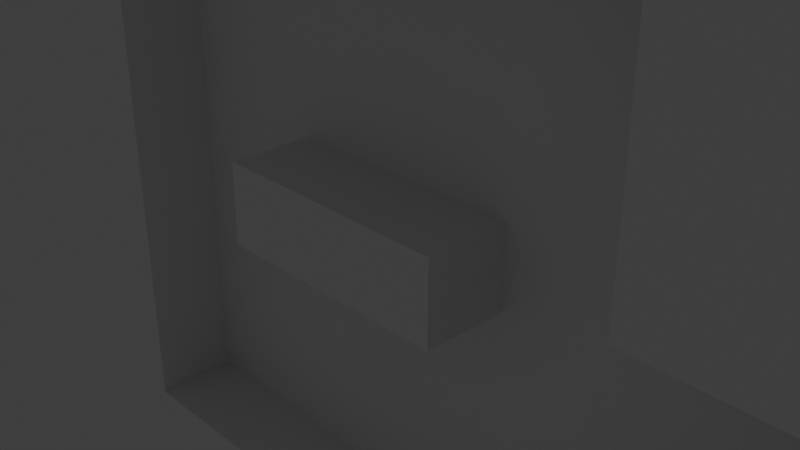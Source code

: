 # Source: emptymap.blend  (saved by Blender 3.2.14; exported with 4.5.12 LTS)
import bpy
from mathutils import Matrix  # noqa: F401  (used for matrix-valued properties, if any)

bpy.ops.wm.read_factory_settings(use_empty=True)
scene = bpy.context.scene
scene.name = 'Scene'

# ---- collections
col_collection = bpy.data.collections.new('Collection'); scene.collection.children.link(col_collection)

# ---- materials (node trees are filled in below, after node groups)
mat_material = bpy.data.materials.new('Material')
mat_material.alpha_threshold = 0.0
mat_material.use_transparent_shadow = False
mat_material.line_color = (0.0, 0.0, 0.0, 1.0)

# ---- material node trees
mat_material.use_nodes = True; mat_material.node_tree.nodes.clear()
_N = mat_material.node_tree.nodes; _L = mat_material.node_tree.links
n0 = _N.new('ShaderNodeOutputMaterial'); n0.name = 'Material Output'; n0.location = (300, 300)
n1 = _N.new('ShaderNodeBsdfPrincipled'); n1.name = 'Principled BSDF'; n1.location = (10, 300)
n1.distribution = 'GGX'
n1.subsurface_method = 'RANDOM_WALK_SKIN'
n1.inputs[2].default_value = 0.4
n1.inputs[3].default_value = 1.45
n1.inputs[27].default_value = (0.0, 0.0, 0.0, 1.0)
n1.inputs[28].default_value = 1.0
_L.new(n1.outputs[0], n0.inputs[0])
n0.is_active_output = True

# ---- world
world_world = bpy.data.worlds.new('World'); scene.world = world_world
world_world.use_nodes = True; world_world.node_tree.nodes.clear()
_N = world_world.node_tree.nodes; _L = world_world.node_tree.links
n0 = _N.new('ShaderNodeOutputWorld'); n0.name = 'World Output'; n0.location = (300, 300)
n1 = _N.new('ShaderNodeBackground'); n1.name = 'Background'; n1.location = (10, 300)
n1.inputs[0].default_value = (0.05088, 0.05088, 0.05088, 1.0)
_L.new(n1.outputs[0], n0.inputs[0])
n0.is_active_output = True
world_world.color = (0.05088, 0.05088, 0.05088)
world_world.use_sun_shadow = False
world_world.sun_shadow_jitter_overblur = 0.0

# ---- cameras
cam_camera = bpy.data.cameras.new('Camera')
cam_camera.clip_end = 100.0
cam_camera.ortho_scale = 7.314

# ---- lights
light_light = bpy.data.lights.new('Light', 'POINT')
light_light.transmission_factor = 0.0
light_light.energy = 1000.0
light_light.shadow_soft_size = 0.1
light_light.shadow_maximum_resolution = 0.006
light_light.use_absolute_resolution = True

# ---- meshes
me_cube = bpy.data.meshes.new('Cube')
me_cube.from_pydata([(1.0, 1.0, 1.0), (1.0, 1.0, -1.0), (1.0, -1.0, 1.0), (1.0, -1.0, -1.0), (-1.0, 1.0, 1.0), (-1.0, 1.0, -1.0), (-1.0, -1.0, 1.0), (-1.0, -1.0, -1.0), (-1.0, -1.0, -0.9048), (-1.0, -1.0, -0.8095), (-1.0, -1.0, -0.7143), (-1.0, -1.0, -0.619), (-1.0, -1.0, -0.5238), (-1.0, -1.0, -0.4286), (-1.0, -1.0, -0.3333), (-1.0, -1.0, -0.2381), (-1.0, -1.0, -0.1429), (-1.0, -1.0, -0.04762), (-1.0, -1.0, 0.04762), (-1.0, -1.0, 0.1429), (-1.0, -1.0, 0.2381), (-1.0, -1.0, 0.3333), (-1.0, -1.0, 0.4286), (-1.0, -1.0, 0.5238), (-1.0, -1.0, 0.619), (-1.0, -1.0, 0.7143), (-1.0, -1.0, 0.8095), (-1.0, -1.0, 0.9048), (1.0, -1.0, 0.9048), (1.0, -1.0, 0.8095), (1.0, -1.0, 0.7143), (1.0, -1.0, 0.619), (1.0, -1.0, 0.5238), (1.0, -1.0, 0.4286), (1.0, -1.0, 0.3333), (1.0, -1.0, 0.2381), (1.0, -1.0, 0.1429), (1.0, -1.0, 0.04762), (1.0, -1.0, -0.04762), (1.0, -1.0, -0.1429), (1.0, -1.0, -0.2381), (1.0, -1.0, -0.3333), (1.0, -1.0, -0.4286), (1.0, -1.0, -0.5238), (1.0, -1.0, -0.619), (1.0, -1.0, -0.7143), (1.0, -1.0, -0.8095), (1.0, -1.0, -0.9048), (0.9048, -1.0, 1.0), (0.8095, -1.0, 1.0), (0.7143, -1.0, 1.0), (0.619, -1.0, 1.0), (0.5238, -1.0, 1.0), (0.4286, -1.0, 1.0), (0.3333, -1.0, 1.0), (0.2381, -1.0, 1.0), (0.1429, -1.0, 1.0), (0.04762, -1.0, 1.0), (-0.04762, -1.0, 1.0), (-0.1429, -1.0, 1.0), (-0.2381, -1.0, 1.0), (-0.3333, -1.0, 1.0), (-0.4286, -1.0, 1.0), (-0.5238, -1.0, 1.0), (-0.619, -1.0, 1.0), (-0.7143, -1.0, 1.0), (-0.8095, -1.0, 1.0), (-0.9048, -1.0, 1.0), (-0.9048, -1.0, -1.0), (-0.8095, -1.0, -1.0), (-0.7143, -1.0, -1.0), (-0.619, -1.0, -1.0), (-0.5238, -1.0, -1.0), (-0.4286, -1.0, -1.0), (-0.3333, -1.0, -1.0), (-0.2381, -1.0, -1.0), (-0.1429, -1.0, -1.0), (-0.04762, -1.0, -1.0), (0.04762, -1.0, -1.0), (0.1429, -1.0, -1.0), (0.2381, -1.0, -1.0), (0.3333, -1.0, -1.0), (0.4286, -1.0, -1.0), (0.5238, -1.0, -1.0), (0.619, -1.0, -1.0), (0.7143, -1.0, -1.0), (0.8095, -1.0, -1.0), (0.9048, -1.0, -1.0), (0.9048, -1.0, -0.9048), (0.8095, -1.0, -0.9048), (0.7143, -1.0, -0.9048), (0.619, -1.0, -0.9048), (0.5238, -1.0, -0.9048), (0.4286, -1.0, -0.9048), (0.3333, -1.0, -0.9048), (0.2381, -1.0, -0.9048), (0.1429, -1.0, -0.9048), (0.04762, -1.0, -0.9048), (-0.04762, -1.0, -0.9048), (-0.1429, -1.0, -0.9048), (-0.2381, -1.0, -0.9048), (-0.3333, -1.0, -0.9048), (-0.4286, -1.0, -0.9048), (-0.5238, -1.0, -0.9048), (-0.619, -1.0, -0.9048), (-0.7143, -1.0, -0.9048), (-0.8095, -1.0, -0.9048), (-0.9048, -1.0, -0.9048), (0.9048, -1.0, -0.8095), (0.8095, -1.0, -0.8095), (0.7143, -1.0, -0.8095), (0.619, -1.0, -0.8095), (0.5238, -1.0, -0.8095), (0.4286, -1.0, -0.8095), (0.3333, -1.0, -0.8095), (0.2381, -1.0, -0.8095), (0.1429, -1.0, -0.8095), (0.04762, -1.0, -0.8095), (-0.04762, -1.0, -0.8095), (-0.1429, -1.0, -0.8095), (-0.2381, -1.0, -0.8095), (-0.3333, -1.0, -0.8095), (-0.4286, -1.0, -0.8095), (-0.5238, -1.0, -0.8095), (-0.619, -1.0, -0.8095), (-0.7143, -1.0, -0.8095), (-0.8095, -1.0, -0.8095), (-0.9048, -1.0, -0.8095), (0.9048, -1.0, -0.7143), (0.8095, -1.0, -0.7143), (0.7143, -1.0, -0.7143), (0.619, -1.0, -0.7143), (0.5238, -1.0, -0.7143), (0.4286, -1.0, -0.7143), (0.3333, -1.0, -0.7143), (0.2381, -1.0, -0.7143), (0.1429, -1.0, -0.7143), (0.04762, -1.0, -0.7143), (-0.04762, -1.0, -0.7143), (-0.1429, -1.0, -0.7143), (-0.2381, -1.0, -0.7143), (-0.3333, -1.0, -0.7143), (-0.4286, -1.0, -0.7143), (-0.5238, -1.0, -0.7143), (-0.619, -1.0, -0.7143), (-0.7143, -1.0, -0.7143), (-0.8095, -1.0, -0.7143), (-0.9048, -1.0, -0.7143), (0.9048, -1.0, -0.619), (0.8095, -1.0, -0.619), (0.7143, -1.0, -0.619), (0.619, -1.0, -0.619), (0.5238, -1.0, -0.619), (0.4286, -1.0, -0.619), (0.3333, -1.0, -0.619), (0.2381, -1.0, -0.619), (0.1429, -1.0, -0.619), (0.04762, -1.0, -0.619), (-0.04762, -1.0, -0.619), (-0.1429, -1.0, -0.619), (-0.2381, -1.0, -0.619), (-0.3333, -1.0, -0.619), (-0.4286, -1.0, -0.619), (-0.5238, -1.0, -0.619), (-0.619, -1.0, -0.619), (-0.7143, -1.0, -0.619), (-0.8095, -1.0, -0.619), (-0.9048, -1.0, -0.619), (0.9048, -1.0, -0.5238), (0.8095, -1.0, -0.5238), (0.7143, -1.0, -0.5238), (0.619, -1.0, -0.5238), (0.5238, -1.0, -0.5238), (0.4286, -1.0, -0.5238), (0.3333, -1.0, -0.5238), (0.2381, -1.0, -0.5238), (0.1429, -1.0, -0.5238), (0.04762, -1.0, -0.5238), (-0.04762, -1.0, -0.5238), (-0.1429, -1.0, -0.5238), (-0.2381, -1.0, -0.5238), (-0.3333, -1.0, -0.5238), (-0.4286, -1.0, -0.5238), (-0.5238, -1.0, -0.5238), (-0.619, -1.0, -0.5238), (-0.7143, -1.0, -0.5238), (-0.8095, -1.0, -0.5238), (-0.9048, -1.0, -0.5238), (0.9048, -1.0, -0.4286), (0.8095, -1.0, -0.4286), (0.7143, -1.0, -0.4286), (0.619, -1.0, -0.4286), (0.5238, -1.0, -0.4286), (0.4286, -1.0, -0.4286), (0.3333, -1.0, -0.4286), (0.2381, -1.0, -0.4286), (0.1429, -1.0, -0.4286), (0.04762, -1.0, -0.4286), (-0.04762, -1.0, -0.4286), (-0.1429, -1.0, -0.4286), (-0.2381, -1.0, -0.4286), (-0.3333, -1.0, -0.4286), (-0.4286, -1.0, -0.4286), (-0.5238, -1.0, -0.4286), (-0.619, -1.0, -0.4286), (-0.7143, -1.0, -0.4286), (-0.8095, -1.0, -0.4286), (-0.9048, -1.0, -0.4286), (0.9048, -1.0, -0.3333), (0.8095, -1.0, -0.3333), (0.7143, -1.0, -0.3333), (0.619, -1.0, -0.3333), (0.5238, -1.0, -0.3333), (0.4286, -1.0, -0.3333), (0.3333, -1.0, -0.3333), (0.2381, -1.0, -0.3333), (0.1429, -1.0, -0.3333), (0.04762, -1.0, -0.3333), (-0.04762, -1.0, -0.3333), (-0.1429, -1.0, -0.3333), (-0.2381, -1.0, -0.3333), (-0.3333, -1.0, -0.3333), (-0.4286, -1.0, -0.3333), (-0.5238, -1.0, -0.3333), (-0.619, -1.0, -0.3333), (-0.7143, -1.0, -0.3333), (-0.8095, -1.0, -0.3333), (-0.9048, -1.0, -0.3333), (0.9048, -1.0, -0.2381), (0.8095, -1.0, -0.2381), (0.7143, -1.0, -0.2381), (0.619, -1.0, -0.2381), (0.5238, -1.0, -0.2381), (0.4286, -1.0, -0.2381), (0.3333, -1.0, -0.2381), (-0.3333, -1.0, -0.2381), (-0.4286, -1.0, -0.2381), (-0.5238, -1.0, -0.2381), (-0.619, -1.0, -0.2381), (-0.7143, -1.0, -0.2381), (-0.8095, -1.0, -0.2381), (-0.9048, -1.0, -0.2381), (0.9048, -1.0, -0.1429), (0.8095, -1.0, -0.1429), (0.7143, -1.0, -0.1429), (0.619, -1.0, -0.1429), (0.5238, -1.0, -0.1429), (0.4286, -1.0, -0.1429), (0.3333, -1.0, -0.1429), (-0.3333, -1.0, -0.1429), (-0.4286, -1.0, -0.1429), (-0.5238, -1.0, -0.1429), (-0.619, -1.0, -0.1429), (-0.7143, -1.0, -0.1429), (-0.8095, -1.0, -0.1429), (-0.9048, -1.0, -0.1429), (0.9048, -1.0, -0.04762), (0.8095, -1.0, -0.04762), (0.7143, -1.0, -0.04762), (0.619, -1.0, -0.04762), (0.5238, -1.0, -0.04762), (0.1429, -1.0, -0.04762), (0.04762, -1.0, -0.04762), (-0.04762, -1.0, -0.04762), (-0.1429, -1.0, -0.04762), (-0.3333, -1.0, -0.04762), (-0.4286, -1.0, -0.04762), (-0.5238, -1.0, -0.04762), (-0.619, -1.0, -0.04762), (-0.7143, -1.0, -0.04762), (-0.8095, -1.0, -0.04762), (-0.9048, -1.0, -0.04762), (0.9048, -1.0, 0.04762), (0.8095, -1.0, 0.04762), (0.7143, -1.0, 0.04762), (0.619, -1.0, 0.04762), (0.5238, -1.0, 0.04762), (0.4286, -1.0, 0.04762), (0.3333, -1.0, 0.04762), (0.1429, -1.0, 0.04762), (0.04762, -1.0, 0.04762), (-0.04762, -1.0, 0.04762), (-0.1429, -1.0, 0.04762), (-0.3333, -1.0, 0.04762), (-0.4286, -1.0, 0.04762), (-0.5238, -1.0, 0.04762), (-0.619, -1.0, 0.04762), (-0.7143, -1.0, 0.04762), (-0.8095, -1.0, 0.04762), (-0.9048, -1.0, 0.04762), (0.9048, -1.0, 0.1429), (0.8095, -1.0, 0.1429), (0.7143, -1.0, 0.1429), (0.619, -1.0, 0.1429), (0.5238, -1.0, 0.1429), (0.4286, -1.0, 0.1429), (0.3333, -1.0, 0.1429), (-0.3333, -1.0, 0.1429), (-0.4286, -1.0, 0.1429), (-0.5238, -1.0, 0.1429), (-0.619, -1.0, 0.1429), (-0.7143, -1.0, 0.1429), (-0.8095, -1.0, 0.1429), (-0.9048, -1.0, 0.1429), (0.9048, -1.0, 0.2381), (0.8095, -1.0, 0.2381), (0.7143, -1.0, 0.2381), (0.619, -1.0, 0.2381), (0.5238, -1.0, 0.2381), (0.4286, -1.0, 0.2381), (0.3333, -1.0, 0.2381), (-0.3333, -1.0, 0.2381), (-0.4286, -1.0, 0.2381), (-0.5238, -1.0, 0.2381), (-0.619, -1.0, 0.2381), (-0.7143, -1.0, 0.2381), (-0.8095, -1.0, 0.2381), (-0.9048, -1.0, 0.2381), (0.9048, -1.0, 0.3333), (0.8095, -1.0, 0.3333), (0.7143, -1.0, 0.3333), (0.619, -1.0, 0.3333), (0.5238, -1.0, 0.3333), (0.4286, -1.0, 0.3333), (0.3333, -1.0, 0.3333), (0.2381, -1.0, 0.3333), (0.1429, -1.0, 0.3333), (0.04762, -1.0, 0.3333), (-0.04762, -1.0, 0.3333), (-0.1429, -1.0, 0.3333), (-0.2381, -1.0, 0.3333), (-0.3333, -1.0, 0.3333), (-0.4286, -1.0, 0.3333), (-0.5238, -1.0, 0.3333), (-0.619, -1.0, 0.3333), (-0.7143, -1.0, 0.3333), (-0.8095, -1.0, 0.3333), (-0.9048, -1.0, 0.3333), (0.9048, -1.0, 0.4286), (0.8095, -1.0, 0.4286), (0.7143, -1.0, 0.4286), (0.619, -1.0, 0.4286), (0.5238, -1.0, 0.4286), (0.4286, -1.0, 0.4286), (0.3333, -1.0, 0.4286), (0.2381, -1.0, 0.4286), (0.1429, -1.0, 0.4286), (0.04762, -1.0, 0.4286), (-0.04762, -1.0, 0.4286), (-0.1429, -1.0, 0.4286), (-0.2381, -1.0, 0.4286), (-0.3333, -1.0, 0.4286), (-0.4286, -1.0, 0.4286), (-0.5238, -1.0, 0.4286), (-0.619, -1.0, 0.4286), (-0.7143, -1.0, 0.4286), (-0.8095, -1.0, 0.4286), (-0.9048, -1.0, 0.4286), (0.9048, -1.0, 0.5238), (0.8095, -1.0, 0.5238), (0.7143, -1.0, 0.5238), (0.619, -1.0, 0.5238), (0.5238, -1.0, 0.5238), (0.4286, -1.0, 0.5238), (0.3333, -1.0, 0.5238), (0.2381, -1.0, 0.5238), (0.1429, -1.0, 0.5238), (0.04762, -1.0, 0.5238), (-0.04762, -1.0, 0.5238), (-0.1429, -1.0, 0.5238), (-0.2381, -1.0, 0.5238), (-0.3333, -1.0, 0.5238), (-0.4286, -1.0, 0.5238), (-0.5238, -1.0, 0.5238), (-0.619, -1.0, 0.5238), (-0.7143, -1.0, 0.5238), (-0.8095, -1.0, 0.5238), (-0.9048, -1.0, 0.5238), (0.9048, -1.0, 0.619), (0.8095, -1.0, 0.619), (0.7143, -1.0, 0.619), (0.619, -1.0, 0.619), (0.5238, -1.0, 0.619), (0.4286, -1.0, 0.619), (0.3333, -1.0, 0.619), (0.2381, -1.0, 0.619), (0.1429, -1.0, 0.619), (0.04762, -1.0, 0.619), (-0.04762, -1.0, 0.619), (-0.1429, -1.0, 0.619), (-0.2381, -1.0, 0.619), (-0.3333, -1.0, 0.619), (-0.4286, -1.0, 0.619), (-0.5238, -1.0, 0.619), (-0.619, -1.0, 0.619), (-0.7143, -1.0, 0.619), (-0.8095, -1.0, 0.619), (-0.9048, -1.0, 0.619), (0.9048, -1.0, 0.7143), (0.8095, -1.0, 0.7143), (0.7143, -1.0, 0.7143), (0.619, -1.0, 0.7143), (0.5238, -1.0, 0.7143), (0.4286, -1.0, 0.7143), (0.3333, -1.0, 0.7143), (0.2381, -1.0, 0.7143), (0.1429, -1.0, 0.7143), (0.04762, -1.0, 0.7143), (-0.04762, -1.0, 0.7143), (-0.1429, -1.0, 0.7143), (-0.2381, -1.0, 0.7143), (-0.3333, -1.0, 0.7143), (-0.4286, -1.0, 0.7143), (-0.5238, -1.0, 0.7143), (-0.619, -1.0, 0.7143), (-0.7143, -1.0, 0.7143), (-0.8095, -1.0, 0.7143), (-0.9048, -1.0, 0.7143), (0.9048, -1.0, 0.8095), (0.8095, -1.0, 0.8095), (0.7143, -1.0, 0.8095), (0.619, -1.0, 0.8095), (0.5238, -1.0, 0.8095), (0.4286, -1.0, 0.8095), (0.3333, -1.0, 0.8095), (0.2381, -1.0, 0.8095), (0.1429, -1.0, 0.8095), (0.04762, -1.0, 0.8095), (-0.04762, -1.0, 0.8095), (-0.1429, -1.0, 0.8095), (-0.2381, -1.0, 0.8095), (-0.3333, -1.0, 0.8095), (-0.4286, -1.0, 0.8095), (-0.5238, -1.0, 0.8095), (-0.619, -1.0, 0.8095), (-0.7143, -1.0, 0.8095), (-0.8095, -1.0, 0.8095), (-0.9048, -1.0, 0.8095), (0.9048, -1.0, 0.9048), (0.8095, -1.0, 0.9048), (0.7143, -1.0, 0.9048), (0.619, -1.0, 0.9048), (0.5238, -1.0, 0.9048), (0.4286, -1.0, 0.9048), (0.3333, -1.0, 0.9048), (0.2381, -1.0, 0.9048), (0.1429, -1.0, 0.9048), (0.04762, -1.0, 0.9048), (-0.04762, -1.0, 0.9048), (-0.1429, -1.0, 0.9048), (-0.2381, -1.0, 0.9048), (-0.3333, -1.0, 0.9048), (-0.4286, -1.0, 0.9048), (-0.5238, -1.0, 0.9048), (-0.619, -1.0, 0.9048), (-0.7143, -1.0, 0.9048), (-0.8095, -1.0, 0.9048), (-0.9048, -1.0, 0.9048), (0.3333, 0.0, -0.3333), (0.2381, 0.0, -0.3333), (0.1429, 0.0, -0.3333), (0.04762, 0.0, -0.3333), (-0.04762, 0.0, -0.3333), (-0.1429, 0.0, -0.3333), (-0.2381, 0.0, -0.3333), (-0.3333, 0.0, -0.3333), (0.3333, 0.0, -0.2381), (0.2381, 0.0, -0.2381), (0.1429, 0.0, -0.2381), (0.04762, 0.0, -0.2381), (-0.04762, 0.0, -0.2381), (-0.1429, 0.0, -0.2381), (-0.2381, 0.0, -0.2381), (-0.3333, 0.0, -0.2381), (0.5238, 0.0, -0.1429), (0.4286, 0.0, -0.1429), (0.3333, 0.0, -0.1429), (0.2381, 0.0, -0.1429), (0.1429, 0.0, -0.1429), (0.04762, 0.0, -0.1429), (-0.04762, 0.0, -0.1429), (-0.1429, 0.0, -0.1429), (-0.2381, 0.0, -0.1429), (-0.3333, 0.0, -0.1429), (0.5238, 0.0, -0.04762), (0.4286, 0.0, -0.04762), (0.3333, 0.0, -0.04762), (0.2381, 0.0, -0.04762), (0.1429, 0.0, -0.04762), (0.04762, 0.0, -0.04762), (-0.04762, 0.0, -0.04762), (-0.1429, 0.0, -0.04762), (-0.2381, 0.0, -0.04762), (-0.3333, 0.0, -0.04762), (0.5238, 0.0, 0.04762), (0.4286, 0.0, 0.04762), (0.3333, 0.0, 0.04762), (0.2381, 0.0, 0.04762), (0.1429, 0.0, 0.04762), (0.04762, 0.0, 0.04762), (-0.04762, 0.0, 0.04762), (-0.1429, 0.0, 0.04762), (-0.2381, 0.0, 0.04762), (-0.3333, 0.0, 0.04762), (0.3333, 0.0, 0.1429), (0.2381, 0.0, 0.1429), (0.1429, 0.0, 0.1429), (0.04762, 0.0, 0.1429), (-0.04762, 0.0, 0.1429), (-0.1429, 0.0, 0.1429), (-0.2381, 0.0, 0.1429), (-0.3333, 0.0, 0.1429), (0.3333, 0.0, 0.2381), (0.2381, 0.0, 0.2381), (0.1429, 0.0, 0.2381), (0.04762, 0.0, 0.2381), (-0.04762, 0.0, 0.2381), (-0.1429, 0.0, 0.2381), (-0.2381, 0.0, 0.2381), (-0.3333, 0.0, 0.2381), (0.3333, 0.0, 0.3333), (0.2381, 0.0, 0.3333), (0.1429, 0.0, 0.3333), (0.04762, 0.0, 0.3333), (-0.04762, 0.0, 0.3333), (-0.1429, 0.0, 0.3333), (-0.2381, 0.0, 0.3333), (-0.3333, 0.0, 0.3333)], [], [(0, 4, 6, 67, 66, 65, 64, 63, 62, 61, 60, 59, 58, 57, 56, 55, 54, 53, 52, 51, 50, 49, 48, 2), (457, 67, 6, 27), (7, 8, 9, 10, 11, 12, 13, 14, 15, 16, 17, 18, 19, 20, 21, 22, 23, 24, 25, 26, 27, 6, 4, 5), (5, 1, 3, 87, 86, 85, 84, 83, 82, 81, 80, 79, 78, 77, 76, 75, 74, 73, 72, 71, 70, 69, 68, 7), (1, 0, 2, 28, 29, 30, 31, 32, 33, 34, 35, 36, 37, 38, 39, 40, 41, 42, 43, 44, 45, 46, 47, 3), (5, 4, 0, 1), (68, 107, 8, 7), (107, 127, 9, 8), (127, 147, 10, 9), (147, 167, 11, 10), (167, 187, 12, 11), (187, 207, 13, 12), (207, 227, 14, 13), (227, 241, 15, 14), (241, 255, 16, 15), (255, 271, 17, 16), (271, 289, 18, 17), (289, 303, 19, 18), (303, 317, 20, 19), (317, 337, 21, 20), (337, 357, 22, 21), (357, 377, 23, 22), (377, 397, 24, 23), (397, 417, 25, 24), (417, 437, 26, 25), (437, 457, 27, 26), (3, 47, 88, 87), (87, 88, 89, 86), (86, 89, 90, 85), (85, 90, 91, 84), (84, 91, 92, 83), (83, 92, 93, 82), (82, 93, 94, 81), (81, 94, 95, 80), (80, 95, 96, 79), (79, 96, 97, 78), (78, 97, 98, 77), (77, 98, 99, 76), (76, 99, 100, 75), (75, 100, 101, 74), (74, 101, 102, 73), (73, 102, 103, 72), (72, 103, 104, 71), (71, 104, 105, 70), (70, 105, 106, 69), (69, 106, 107, 68), (47, 46, 108, 88), (88, 108, 109, 89), (89, 109, 110, 90), (90, 110, 111, 91), (91, 111, 112, 92), (92, 112, 113, 93), (93, 113, 114, 94), (94, 114, 115, 95), (95, 115, 116, 96), (96, 116, 117, 97), (97, 117, 118, 98), (98, 118, 119, 99), (99, 119, 120, 100), (100, 120, 121, 101), (101, 121, 122, 102), (102, 122, 123, 103), (103, 123, 124, 104), (104, 124, 125, 105), (105, 125, 126, 106), (106, 126, 127, 107), (46, 45, 128, 108), (108, 128, 129, 109), (109, 129, 130, 110), (110, 130, 131, 111), (111, 131, 132, 112), (112, 132, 133, 113), (113, 133, 134, 114), (114, 134, 135, 115), (115, 135, 136, 116), (116, 136, 137, 117), (117, 137, 138, 118), (118, 138, 139, 119), (119, 139, 140, 120), (120, 140, 141, 121), (121, 141, 142, 122), (122, 142, 143, 123), (123, 143, 144, 124), (124, 144, 145, 125), (125, 145, 146, 126), (126, 146, 147, 127), (45, 44, 148, 128), (128, 148, 149, 129), (129, 149, 150, 130), (130, 150, 151, 131), (131, 151, 152, 132), (132, 152, 153, 133), (133, 153, 154, 134), (134, 154, 155, 135), (135, 155, 156, 136), (136, 156, 157, 137), (137, 157, 158, 138), (138, 158, 159, 139), (139, 159, 160, 140), (140, 160, 161, 141), (141, 161, 162, 142), (142, 162, 163, 143), (143, 163, 164, 144), (144, 164, 165, 145), (145, 165, 166, 146), (146, 166, 167, 147), (44, 43, 168, 148), (148, 168, 169, 149), (149, 169, 170, 150), (150, 170, 171, 151), (151, 171, 172, 152), (152, 172, 173, 153), (153, 173, 174, 154), (154, 174, 175, 155), (155, 175, 176, 156), (156, 176, 177, 157), (157, 177, 178, 158), (158, 178, 179, 159), (159, 179, 180, 160), (160, 180, 181, 161), (161, 181, 182, 162), (162, 182, 183, 163), (163, 183, 184, 164), (164, 184, 185, 165), (165, 185, 186, 166), (166, 186, 187, 167), (43, 42, 188, 168), (168, 188, 189, 169), (169, 189, 190, 170), (170, 190, 191, 171), (171, 191, 192, 172), (172, 192, 193, 173), (173, 193, 194, 174), (174, 194, 195, 175), (175, 195, 196, 176), (176, 196, 197, 177), (177, 197, 198, 178), (178, 198, 199, 179), (179, 199, 200, 180), (180, 200, 201, 181), (181, 201, 202, 182), (182, 202, 203, 183), (183, 203, 204, 184), (184, 204, 205, 185), (185, 205, 206, 186), (186, 206, 207, 187), (42, 41, 208, 188), (188, 208, 209, 189), (189, 209, 210, 190), (190, 210, 211, 191), (191, 211, 212, 192), (192, 212, 213, 193), (193, 213, 214, 194), (194, 214, 215, 195), (195, 215, 216, 196), (196, 216, 217, 197), (197, 217, 218, 198), (198, 218, 219, 199), (199, 219, 220, 200), (200, 220, 221, 201), (201, 221, 222, 202), (202, 222, 223, 203), (203, 223, 224, 204), (204, 224, 225, 205), (205, 225, 226, 206), (206, 226, 227, 207), (41, 40, 228, 208), (208, 228, 229, 209), (209, 229, 230, 210), (210, 230, 231, 211), (211, 231, 232, 212), (212, 232, 233, 213), (213, 233, 234, 214), (221, 235, 236, 222), (222, 236, 237, 223), (223, 237, 238, 224), (224, 238, 239, 225), (225, 239, 240, 226), (226, 240, 241, 227), (40, 39, 242, 228), (228, 242, 243, 229), (229, 243, 244, 230), (230, 244, 245, 231), (231, 245, 246, 232), (232, 246, 247, 233), (233, 247, 248, 234), (235, 221, 465, 473), (265, 249, 483, 493), (234, 248, 476, 466), (297, 283, 503, 511), (235, 249, 250, 236), (236, 250, 251, 237), (237, 251, 252, 238), (238, 252, 253, 239), (239, 253, 254, 240), (240, 254, 255, 241), (39, 38, 256, 242), (242, 256, 257, 243), (243, 257, 258, 244), (244, 258, 259, 245), (245, 259, 260, 246), (331, 311, 519, 527), (296, 310, 512, 504), (282, 281, 500, 501), (260, 276, 494, 484), (281, 280, 499, 500), (221, 220, 464, 465), (280, 279, 498, 499), (330, 331, 527, 526), (220, 219, 463, 464), (249, 265, 266, 250), (250, 266, 267, 251), (251, 267, 268, 252), (252, 268, 269, 253), (253, 269, 270, 254), (254, 270, 271, 255), (38, 37, 272, 256), (256, 272, 273, 257), (257, 273, 274, 258), (258, 274, 275, 259), (259, 275, 276, 260), (329, 330, 526, 525), (219, 218, 462, 463), (328, 329, 525, 524), (249, 235, 473, 483), (261, 279, 280, 262), (262, 280, 281, 263), (263, 281, 282, 264), (214, 234, 466, 458), (283, 265, 493, 503), (265, 283, 284, 266), (266, 284, 285, 267), (267, 285, 286, 268), (268, 286, 287, 269), (269, 287, 288, 270), (270, 288, 289, 271), (37, 36, 290, 272), (272, 290, 291, 273), (273, 291, 292, 274), (274, 292, 293, 275), (275, 293, 294, 276), (276, 294, 295, 277), (277, 295, 296, 278), (218, 217, 461, 462), (311, 297, 511, 519), (278, 296, 504, 496), (277, 278, 496, 495), (327, 328, 524, 523), (310, 324, 520, 512), (217, 216, 460, 461), (283, 297, 298, 284), (284, 298, 299, 285), (285, 299, 300, 286), (286, 300, 301, 287), (287, 301, 302, 288), (288, 302, 303, 289), (36, 35, 304, 290), (290, 304, 305, 291), (291, 305, 306, 292), (292, 306, 307, 293), (293, 307, 308, 294), (294, 308, 309, 295), (295, 309, 310, 296), (276, 277, 495, 494), (326, 327, 523, 522), (264, 282, 501, 491), (216, 215, 459, 460), (246, 260, 484, 474), (248, 247, 475, 476), (325, 326, 522, 521), (297, 311, 312, 298), (298, 312, 313, 299), (299, 313, 314, 300), (300, 314, 315, 301), (301, 315, 316, 302), (302, 316, 317, 303), (35, 34, 318, 304), (304, 318, 319, 305), (305, 319, 320, 306), (306, 320, 321, 307), (307, 321, 322, 308), (308, 322, 323, 309), (309, 323, 324, 310), (215, 214, 458, 459), (263, 264, 491, 490), (247, 246, 474, 475), (324, 325, 521, 520), (262, 263, 490, 489), (279, 261, 488, 498), (261, 262, 489, 488), (311, 331, 332, 312), (312, 332, 333, 313), (313, 333, 334, 314), (314, 334, 335, 315), (315, 335, 336, 316), (316, 336, 337, 317), (34, 33, 338, 318), (318, 338, 339, 319), (319, 339, 340, 320), (320, 340, 341, 321), (321, 341, 342, 322), (322, 342, 343, 323), (323, 343, 344, 324), (324, 344, 345, 325), (325, 345, 346, 326), (326, 346, 347, 327), (327, 347, 348, 328), (328, 348, 349, 329), (329, 349, 350, 330), (330, 350, 351, 331), (331, 351, 352, 332), (332, 352, 353, 333), (333, 353, 354, 334), (334, 354, 355, 335), (335, 355, 356, 336), (336, 356, 357, 337), (33, 32, 358, 338), (338, 358, 359, 339), (339, 359, 360, 340), (340, 360, 361, 341), (341, 361, 362, 342), (342, 362, 363, 343), (343, 363, 364, 344), (344, 364, 365, 345), (345, 365, 366, 346), (346, 366, 367, 347), (347, 367, 368, 348), (348, 368, 369, 349), (349, 369, 370, 350), (350, 370, 371, 351), (351, 371, 372, 352), (352, 372, 373, 353), (353, 373, 374, 354), (354, 374, 375, 355), (355, 375, 376, 356), (356, 376, 377, 357), (32, 31, 378, 358), (358, 378, 379, 359), (359, 379, 380, 360), (360, 380, 381, 361), (361, 381, 382, 362), (362, 382, 383, 363), (363, 383, 384, 364), (364, 384, 385, 365), (365, 385, 386, 366), (366, 386, 387, 367), (367, 387, 388, 368), (368, 388, 389, 369), (369, 389, 390, 370), (370, 390, 391, 371), (371, 391, 392, 372), (372, 392, 393, 373), (373, 393, 394, 374), (374, 394, 395, 375), (375, 395, 396, 376), (376, 396, 397, 377), (31, 30, 398, 378), (378, 398, 399, 379), (379, 399, 400, 380), (380, 400, 401, 381), (381, 401, 402, 382), (382, 402, 403, 383), (383, 403, 404, 384), (384, 404, 405, 385), (385, 405, 406, 386), (386, 406, 407, 387), (387, 407, 408, 388), (388, 408, 409, 389), (389, 409, 410, 390), (390, 410, 411, 391), (391, 411, 412, 392), (392, 412, 413, 393), (393, 413, 414, 394), (394, 414, 415, 395), (395, 415, 416, 396), (396, 416, 417, 397), (30, 29, 418, 398), (398, 418, 419, 399), (399, 419, 420, 400), (400, 420, 421, 401), (401, 421, 422, 402), (402, 422, 423, 403), (403, 423, 424, 404), (404, 424, 425, 405), (405, 425, 426, 406), (406, 426, 427, 407), (407, 427, 428, 408), (408, 428, 429, 409), (409, 429, 430, 410), (410, 430, 431, 411), (411, 431, 432, 412), (412, 432, 433, 413), (413, 433, 434, 414), (414, 434, 435, 415), (415, 435, 436, 416), (416, 436, 437, 417), (29, 28, 438, 418), (418, 438, 439, 419), (419, 439, 440, 420), (420, 440, 441, 421), (421, 441, 442, 422), (422, 442, 443, 423), (423, 443, 444, 424), (424, 444, 445, 425), (425, 445, 446, 426), (426, 446, 447, 427), (427, 447, 448, 428), (428, 448, 449, 429), (429, 449, 450, 430), (430, 450, 451, 431), (431, 451, 452, 432), (432, 452, 453, 433), (433, 453, 454, 434), (434, 454, 455, 435), (435, 455, 456, 436), (436, 456, 457, 437), (28, 2, 48, 438), (438, 48, 49, 439), (439, 49, 50, 440), (440, 50, 51, 441), (441, 51, 52, 442), (442, 52, 53, 443), (443, 53, 54, 444), (444, 54, 55, 445), (445, 55, 56, 446), (446, 56, 57, 447), (447, 57, 58, 448), (448, 58, 59, 449), (449, 59, 60, 450), (450, 60, 61, 451), (451, 61, 62, 452), (452, 62, 63, 453), (453, 63, 64, 454), (454, 64, 65, 455), (455, 65, 66, 456), (456, 66, 67, 457), (458, 466, 467, 459), (459, 467, 468, 460), (460, 468, 469, 461), (461, 469, 470, 462), (462, 470, 471, 463), (463, 471, 472, 464), (464, 472, 473, 465), (466, 476, 477, 467), (467, 477, 478, 468), (468, 478, 479, 469), (469, 479, 480, 470), (470, 480, 481, 471), (471, 481, 482, 472), (472, 482, 483, 473), (474, 484, 485, 475), (475, 485, 486, 476), (476, 486, 487, 477), (477, 487, 488, 478), (478, 488, 489, 479), (479, 489, 490, 480), (480, 490, 491, 481), (481, 491, 492, 482), (482, 492, 493, 483), (484, 494, 495, 485), (485, 495, 496, 486), (486, 496, 497, 487), (487, 497, 498, 488), (491, 501, 502, 492), (492, 502, 503, 493), (496, 504, 505, 497), (497, 505, 506, 498), (498, 506, 507, 499), (499, 507, 508, 500), (500, 508, 509, 501), (501, 509, 510, 502), (502, 510, 511, 503), (504, 512, 513, 505), (505, 513, 514, 506), (506, 514, 515, 507), (507, 515, 516, 508), (508, 516, 517, 509), (509, 517, 518, 510), (510, 518, 519, 511), (512, 520, 521, 513), (513, 521, 522, 514), (514, 522, 523, 515), (515, 523, 524, 516), (516, 524, 525, 517), (517, 525, 526, 518), (518, 526, 527, 519)])
_uv = me_cube.uv_layers.new(name='UVMap')
_uv.uv.foreach_set('vector', [0.625, 0.5, 0.875, 0.5, 0.875, 0.75, 0.8631, 0.75, 0.8512, 0.75, 0.8393, 0.75, 0.8274, 0.75, 0.8155, 0.75, 0.8036, 0.75, 0.7917, 0.75, 0.7798, 0.75, 0.7679, 0.75, 0.756, 0.75, 0.744, 0.75, 0.7321, 0.75, 0.7202, 0.75, 0.7083, 0.75, 0.6964, 0.75, 0.6845, 0.75, 0.6726, 0.75, 0.6607, 0.75, 0.6488, 0.75, 0.6369, 0.75, 0.625, 0.75, 0.6131, 0.9881, 0.625, 0.9881, 0.625, 1.0, 0.6131, 1.0, 0.375, 0.0, 0.3869, 0.0, 0.3988, 0.0, 0.4107, 0.0, 0.4226, 0.0, 0.4345, 0.0, 0.4464, 0.0, 0.4583, 0.0, 0.4702, 0.0, 0.4821, 0.0, 0.494, 0.0, 0.506, 0.0, 0.5179, 0.0, 0.5298, 0.0, 0.5417, 0.0, 0.5536, 0.0, 0.5655, 0.0, 0.5774, 0.0, 0.5893, 0.0, 0.6012, 0.0, 0.6131, 0.0, 0.625, 0.0, 0.625, 0.25, 0.375, 0.25, 0.125, 0.5, 0.375, 0.5, 0.375, 0.75, 0.3631, 0.75, 0.3512, 0.75, 0.3393, 0.75, 0.3274, 0.75, 0.3155, 0.75, 0.3036, 0.75, 0.2917, 0.75, 0.2798, 0.75, 0.2679, 0.75, 0.256, 0.75, 0.244, 0.75, 0.2321, 0.75, 0.2202, 0.75, 0.2083, 0.75, 0.1964, 0.75, 0.1845, 0.75, 0.1726, 0.75, 0.1607, 0.75, 0.1488, 0.75, 0.1369, 0.75, 0.125, 0.75, 0.375, 0.5, 0.625, 0.5, 0.625, 0.75, 0.6131, 0.75, 0.6012, 0.75, 0.5893, 0.75, 0.5774, 0.75, 0.5655, 0.75, 0.5536, 0.75, 0.5417, 0.75, 0.5298, 0.75, 0.5179, 0.75, 0.506, 0.75, 0.494, 0.75, 0.4821, 0.75, 0.4702, 0.75, 0.4583, 0.75, 0.4464, 0.75, 0.4345, 0.75, 0.4226, 0.75, 0.4107, 0.75, 0.3988, 0.75, 0.3869, 0.75, 0.375, 0.75, 0.375, 0.25, 0.625, 0.25, 0.625, 0.5, 0.375, 0.5, 0.375, 0.9881, 0.3869, 0.9881, 0.3869, 1.0, 0.375, 1.0, 0.3869, 0.9881, 0.3988, 0.9881, 0.3988, 1.0, 0.3869, 1.0, 0.3988, 0.9881, 0.4107, 0.9881, 0.4107, 1.0, 0.3988, 1.0, 0.4107, 0.9881, 0.4226, 0.9881, 0.4226, 1.0, 0.4107, 1.0, 0.4226, 0.9881, 0.4345, 0.9881, 0.4345, 1.0, 0.4226, 1.0, 0.4345, 0.9881, 0.4464, 0.9881, 0.4464, 1.0, 0.4345, 1.0, 0.4464, 0.9881, 0.4583, 0.9881, 0.4583, 1.0, 0.4464, 1.0, 0.4583, 0.9881, 0.4702, 0.9881, 0.4702, 1.0, 0.4583, 1.0, 0.4702, 0.9881, 0.4821, 0.9881, 0.4821, 1.0, 0.4702, 1.0, 0.4821, 0.9881, 0.494, 0.9881, 0.494, 1.0, 0.4821, 1.0, 0.494, 0.9881, 0.506, 0.9881, 0.506, 1.0, 0.494, 1.0, 0.506, 0.9881, 0.5179, 0.9881, 0.5179, 1.0, 0.506, 1.0, 0.5179, 0.9881, 0.5298, 0.9881, 0.5298, 1.0, 0.5179, 1.0, 0.5298, 0.9881, 0.5417, 0.9881, 0.5417, 1.0, 0.5298, 1.0, 0.5417, 0.9881, 0.5536, 0.9881, 0.5536, 1.0, 0.5417, 1.0, 0.5536, 0.9881, 0.5655, 0.9881, 0.5655, 1.0, 0.5536, 1.0, 0.5655, 0.9881, 0.5774, 0.9881, 0.5774, 1.0, 0.5655, 1.0, 0.5774, 0.9881, 0.5893, 0.9881, 0.5893, 1.0, 0.5774, 1.0, 0.5893, 0.9881, 0.6012, 0.9881, 0.6012, 1.0, 0.5893, 1.0, 0.6012, 0.9881, 0.6131, 0.9881, 0.6131, 1.0, 0.6012, 1.0, 0.375, 0.75, 0.3869, 0.75, 0.3869, 0.7619, 0.375, 0.7619, 0.375, 0.7619, 0.3869, 0.7619, 0.3869, 0.7738, 0.375, 0.7738, 0.375, 0.7738, 0.3869, 0.7738, 0.3869, 0.7857, 0.375, 0.7857, 0.375, 0.7857, 0.3869, 0.7857, 0.3869, 0.7976, 0.375, 0.7976, 0.375, 0.7976, 0.3869, 0.7976, 0.3869, 0.8095, 0.375, 0.8095, 0.375, 0.8095, 0.3869, 0.8095, 0.3869, 0.8214, 0.375, 0.8214, 0.375, 0.8214, 0.3869, 0.8214, 0.3869, 0.8333, 0.375, 0.8333, 0.375, 0.8333, 0.3869, 0.8333, 0.3869, 0.8452, 0.375, 0.8452, 0.375, 0.8452, 0.3869, 0.8452, 0.3869, 0.8571, 0.375, 0.8571, 0.375, 0.8571, 0.3869, 0.8571, 0.3869, 0.869, 0.375, 0.869, 0.375, 0.869, 0.3869, 0.869, 0.3869, 0.881, 0.375, 0.881, 0.375, 0.881, 0.3869, 0.881, 0.3869, 0.8929, 0.375, 0.8929, 0.375, 0.8929, 0.3869, 0.8929, 0.3869, 0.9048, 0.375, 0.9048, 0.375, 0.9048, 0.3869, 0.9048, 0.3869, 0.9167, 0.375, 0.9167, 0.375, 0.9167, 0.3869, 0.9167, 0.3869, 0.9286, 0.375, 0.9286, 0.375, 0.9286, 0.3869, 0.9286, 0.3869, 0.9405, 0.375, 0.9405, 0.375, 0.9405, 0.3869, 0.9405, 0.3869, 0.9524, 0.375, 0.9524, 0.375, 0.9524, 0.3869, 0.9524, 0.3869, 0.9643, 0.375, 0.9643, 0.375, 0.9643, 0.3869, 0.9643, 0.3869, 0.9762, 0.375, 0.9762, 0.375, 0.9762, 0.3869, 0.9762, 0.3869, 0.9881, 0.375, 0.9881, 0.3869, 0.75, 0.3988, 0.75, 0.3988, 0.7619, 0.3869, 0.7619, 0.3869, 0.7619, 0.3988, 0.7619, 0.3988, 0.7738, 0.3869, 0.7738, 0.3869, 0.7738, 0.3988, 0.7738, 0.3988, 0.7857, 0.3869, 0.7857, 0.3869, 0.7857, 0.3988, 0.7857, 0.3988, 0.7976, 0.3869, 0.7976, 0.3869, 0.7976, 0.3988, 0.7976, 0.3988, 0.8095, 0.3869, 0.8095, 0.3869, 0.8095, 0.3988, 0.8095, 0.3988, 0.8214, 0.3869, 0.8214, 0.3869, 0.8214, 0.3988, 0.8214, 0.3988, 0.8333, 0.3869, 0.8333, 0.3869, 0.8333, 0.3988, 0.8333, 0.3988, 0.8452, 0.3869, 0.8452, 0.3869, 0.8452, 0.3988, 0.8452, 0.3988, 0.8571, 0.3869, 0.8571, 0.3869, 0.8571, 0.3988, 0.8571, 0.3988, 0.869, 0.3869, 0.869, 0.3869, 0.869, 0.3988, 0.869, 0.3988, 0.881, 0.3869, 0.881, 0.3869, 0.881, 0.3988, 0.881, 0.3988, 0.8929, 0.3869, 0.8929, 0.3869, 0.8929, 0.3988, 0.8929, 0.3988, 0.9048, 0.3869, 0.9048, 0.3869, 0.9048, 0.3988, 0.9048, 0.3988, 0.9167, 0.3869, 0.9167, 0.3869, 0.9167, 0.3988, 0.9167, 0.3988, 0.9286, 0.3869, 0.9286, 0.3869, 0.9286, 0.3988, 0.9286, 0.3988, 0.9405, 0.3869, 0.9405, 0.3869, 0.9405, 0.3988, 0.9405, 0.3988, 0.9524, 0.3869, 0.9524, 0.3869, 0.9524, 0.3988, 0.9524, 0.3988, 0.9643, 0.3869, 0.9643, 0.3869, 0.9643, 0.3988, 0.9643, 0.3988, 0.9762, 0.3869, 0.9762, 0.3869, 0.9762, 0.3988, 0.9762, 0.3988, 0.9881, 0.3869, 0.9881, 0.3988, 0.75, 0.4107, 0.75, 0.4107, 0.7619, 0.3988, 0.7619, 0.3988, 0.7619, 0.4107, 0.7619, 0.4107, 0.7738, 0.3988, 0.7738, 0.3988, 0.7738, 0.4107, 0.7738, 0.4107, 0.7857, 0.3988, 0.7857, 0.3988, 0.7857, 0.4107, 0.7857, 0.4107, 0.7976, 0.3988, 0.7976, 0.3988, 0.7976, 0.4107, 0.7976, 0.4107, 0.8095, 0.3988, 0.8095, 0.3988, 0.8095, 0.4107, 0.8095, 0.4107, 0.8214, 0.3988, 0.8214, 0.3988, 0.8214, 0.4107, 0.8214, 0.4107, 0.8333, 0.3988, 0.8333, 0.3988, 0.8333, 0.4107, 0.8333, 0.4107, 0.8452, 0.3988, 0.8452, 0.3988, 0.8452, 0.4107, 0.8452, 0.4107, 0.8571, 0.3988, 0.8571, 0.3988, 0.8571, 0.4107, 0.8571, 0.4107, 0.869, 0.3988, 0.869, 0.3988, 0.869, 0.4107, 0.869, 0.4107, 0.881, 0.3988, 0.881, 0.3988, 0.881, 0.4107, 0.881, 0.4107, 0.8929, 0.3988, 0.8929, 0.3988, 0.8929, 0.4107, 0.8929, 0.4107, 0.9048, 0.3988, 0.9048, 0.3988, 0.9048, 0.4107, 0.9048, 0.4107, 0.9167, 0.3988, 0.9167, 0.3988, 0.9167, 0.4107, 0.9167, 0.4107, 0.9286, 0.3988, 0.9286, 0.3988, 0.9286, 0.4107, 0.9286, 0.4107, 0.9405, 0.3988, 0.9405, 0.3988, 0.9405, 0.4107, 0.9405, 0.4107, 0.9524, 0.3988, 0.9524, 0.3988, 0.9524, 0.4107, 0.9524, 0.4107, 0.9643, 0.3988, 0.9643, 0.3988, 0.9643, 0.4107, 0.9643, 0.4107, 0.9762, 0.3988, 0.9762, 0.3988, 0.9762, 0.4107, 0.9762, 0.4107, 0.9881, 0.3988, 0.9881, 0.4107, 0.75, 0.4226, 0.75, 0.4226, 0.7619, 0.4107, 0.7619, 0.4107, 0.7619, 0.4226, 0.7619, 0.4226, 0.7738, 0.4107, 0.7738, 0.4107, 0.7738, 0.4226, 0.7738, 0.4226, 0.7857, 0.4107, 0.7857, 0.4107, 0.7857, 0.4226, 0.7857, 0.4226, 0.7976, 0.4107, 0.7976, 0.4107, 0.7976, 0.4226, 0.7976, 0.4226, 0.8095, 0.4107, 0.8095, 0.4107, 0.8095, 0.4226, 0.8095, 0.4226, 0.8214, 0.4107, 0.8214, 0.4107, 0.8214, 0.4226, 0.8214, 0.4226, 0.8333, 0.4107, 0.8333, 0.4107, 0.8333, 0.4226, 0.8333, 0.4226, 0.8452, 0.4107, 0.8452, 0.4107, 0.8452, 0.4226, 0.8452, 0.4226, 0.8571, 0.4107, 0.8571, 0.4107, 0.8571, 0.4226, 0.8571, 0.4226, 0.869, 0.4107, 0.869, 0.4107, 0.869, 0.4226, 0.869, 0.4226, 0.881, 0.4107, 0.881, 0.4107, 0.881, 0.4226, 0.881, 0.4226, 0.8929, 0.4107, 0.8929, 0.4107, 0.8929, 0.4226, 0.8929, 0.4226, 0.9048, 0.4107, 0.9048, 0.4107, 0.9048, 0.4226, 0.9048, 0.4226, 0.9167, 0.4107, 0.9167, 0.4107, 0.9167, 0.4226, 0.9167, 0.4226, 0.9286, 0.4107, 0.9286, 0.4107, 0.9286, 0.4226, 0.9286, 0.4226, 0.9405, 0.4107, 0.9405, 0.4107, 0.9405, 0.4226, 0.9405, 0.4226, 0.9524, 0.4107, 0.9524, 0.4107, 0.9524, 0.4226, 0.9524, 0.4226, 0.9643, 0.4107, 0.9643, 0.4107, 0.9643, 0.4226, 0.9643, 0.4226, 0.9762, 0.4107, 0.9762, 0.4107, 0.9762, 0.4226, 0.9762, 0.4226, 0.9881, 0.4107, 0.9881, 0.4226, 0.75, 0.4345, 0.75, 0.4345, 0.7619, 0.4226, 0.7619, 0.4226, 0.7619, 0.4345, 0.7619, 0.4345, 0.7738, 0.4226, 0.7738, 0.4226, 0.7738, 0.4345, 0.7738, 0.4345, 0.7857, 0.4226, 0.7857, 0.4226, 0.7857, 0.4345, 0.7857, 0.4345, 0.7976, 0.4226, 0.7976, 0.4226, 0.7976, 0.4345, 0.7976, 0.4345, 0.8095, 0.4226, 0.8095, 0.4226, 0.8095, 0.4345, 0.8095, 0.4345, 0.8214, 0.4226, 0.8214, 0.4226, 0.8214, 0.4345, 0.8214, 0.4345, 0.8333, 0.4226, 0.8333, 0.4226, 0.8333, 0.4345, 0.8333, 0.4345, 0.8452, 0.4226, 0.8452, 0.4226, 0.8452, 0.4345, 0.8452, 0.4345, 0.8571, 0.4226, 0.8571, 0.4226, 0.8571, 0.4345, 0.8571, 0.4345, 0.869, 0.4226, 0.869, 0.4226, 0.869, 0.4345, 0.869, 0.4345, 0.881, 0.4226, 0.881, 0.4226, 0.881, 0.4345, 0.881, 0.4345, 0.8929, 0.4226, 0.8929, 0.4226, 0.8929, 0.4345, 0.8929, 0.4345, 0.9048, 0.4226, 0.9048, 0.4226, 0.9048, 0.4345, 0.9048, 0.4345, 0.9167, 0.4226, 0.9167, 0.4226, 0.9167, 0.4345, 0.9167, 0.4345, 0.9286, 0.4226, 0.9286, 0.4226, 0.9286, 0.4345, 0.9286, 0.4345, 0.9405, 0.4226, 0.9405, 0.4226, 0.9405, 0.4345, 0.9405, 0.4345, 0.9524, 0.4226, 0.9524, 0.4226, 0.9524, 0.4345, 0.9524, 0.4345, 0.9643, 0.4226, 0.9643, 0.4226, 0.9643, 0.4345, 0.9643, 0.4345, 0.9762, 0.4226, 0.9762, 0.4226, 0.9762, 0.4345, 0.9762, 0.4345, 0.9881, 0.4226, 0.9881, 0.4345, 0.75, 0.4464, 0.75, 0.4464, 0.7619, 0.4345, 0.7619, 0.4345, 0.7619, 0.4464, 0.7619, 0.4464, 0.7738, 0.4345, 0.7738, 0.4345, 0.7738, 0.4464, 0.7738, 0.4464, 0.7857, 0.4345, 0.7857, 0.4345, 0.7857, 0.4464, 0.7857, 0.4464, 0.7976, 0.4345, 0.7976, 0.4345, 0.7976, 0.4464, 0.7976, 0.4464, 0.8095, 0.4345, 0.8095, 0.4345, 0.8095, 0.4464, 0.8095, 0.4464, 0.8214, 0.4345, 0.8214, 0.4345, 0.8214, 0.4464, 0.8214, 0.4464, 0.8333, 0.4345, 0.8333, 0.4345, 0.8333, 0.4464, 0.8333, 0.4464, 0.8452, 0.4345, 0.8452, 0.4345, 0.8452, 0.4464, 0.8452, 0.4464, 0.8571, 0.4345, 0.8571, 0.4345, 0.8571, 0.4464, 0.8571, 0.4464, 0.869, 0.4345, 0.869, 0.4345, 0.869, 0.4464, 0.869, 0.4464, 0.881, 0.4345, 0.881, 0.4345, 0.881, 0.4464, 0.881, 0.4464, 0.8929, 0.4345, 0.8929, 0.4345, 0.8929, 0.4464, 0.8929, 0.4464, 0.9048, 0.4345, 0.9048, 0.4345, 0.9048, 0.4464, 0.9048, 0.4464, 0.9167, 0.4345, 0.9167, 0.4345, 0.9167, 0.4464, 0.9167, 0.4464, 0.9286, 0.4345, 0.9286, 0.4345, 0.9286, 0.4464, 0.9286, 0.4464, 0.9405, 0.4345, 0.9405, 0.4345, 0.9405, 0.4464, 0.9405, 0.4464, 0.9524, 0.4345, 0.9524, 0.4345, 0.9524, 0.4464, 0.9524, 0.4464, 0.9643, 0.4345, 0.9643, 0.4345, 0.9643, 0.4464, 0.9643, 0.4464, 0.9762, 0.4345, 0.9762, 0.4345, 0.9762, 0.4464, 0.9762, 0.4464, 0.9881, 0.4345, 0.9881, 0.4464, 0.75, 0.4583, 0.75, 0.4583, 0.7619, 0.4464, 0.7619, 0.4464, 0.7619, 0.4583, 0.7619, 0.4583, 0.7738, 0.4464, 0.7738, 0.4464, 0.7738, 0.4583, 0.7738, 0.4583, 0.7857, 0.4464, 0.7857, 0.4464, 0.7857, 0.4583, 0.7857, 0.4583, 0.7976, 0.4464, 0.7976, 0.4464, 0.7976, 0.4583, 0.7976, 0.4583, 0.8095, 0.4464, 0.8095, 0.4464, 0.8095, 0.4583, 0.8095, 0.4583, 0.8214, 0.4464, 0.8214, 0.4464, 0.8214, 0.4583, 0.8214, 0.4583, 0.8333, 0.4464, 0.8333, 0.4464, 0.8333, 0.4583, 0.8333, 0.4583, 0.8452, 0.4464, 0.8452, 0.4464, 0.8452, 0.4583, 0.8452, 0.4583, 0.8571, 0.4464, 0.8571, 0.4464, 0.8571, 0.4583, 0.8571, 0.4583, 0.869, 0.4464, 0.869, 0.4464, 0.869, 0.4583, 0.869, 0.4583, 0.881, 0.4464, 0.881, 0.4464, 0.881, 0.4583, 0.881, 0.4583, 0.8929, 0.4464, 0.8929, 0.4464, 0.8929, 0.4583, 0.8929, 0.4583, 0.9048, 0.4464, 0.9048, 0.4464, 0.9048, 0.4583, 0.9048, 0.4583, 0.9167, 0.4464, 0.9167, 0.4464, 0.9167, 0.4583, 0.9167, 0.4583, 0.9286, 0.4464, 0.9286, 0.4464, 0.9286, 0.4583, 0.9286, 0.4583, 0.9405, 0.4464, 0.9405, 0.4464, 0.9405, 0.4583, 0.9405, 0.4583, 0.9524, 0.4464, 0.9524, 0.4464, 0.9524, 0.4583, 0.9524, 0.4583, 0.9643, 0.4464, 0.9643, 0.4464, 0.9643, 0.4583, 0.9643, 0.4583, 0.9762, 0.4464, 0.9762, 0.4464, 0.9762, 0.4583, 0.9762, 0.4583, 0.9881, 0.4464, 0.9881, 0.4583, 0.75, 0.4702, 0.75, 0.4702, 0.7619, 0.4583, 0.7619, 0.4583, 0.7619, 0.4702, 0.7619, 0.4702, 0.7738, 0.4583, 0.7738, 0.4583, 0.7738, 0.4702, 0.7738, 0.4702, 0.7857, 0.4583, 0.7857, 0.4583, 0.7857, 0.4702, 0.7857, 0.4702, 0.7976, 0.4583, 0.7976, 0.4583, 0.7976, 0.4702, 0.7976, 0.4702, 0.8095, 0.4583, 0.8095, 0.4583, 0.8095, 0.4702, 0.8095, 0.4702, 0.8214, 0.4583, 0.8214, 0.4583, 0.8214, 0.4702, 0.8214, 0.4702, 0.8333, 0.4583, 0.8333, 0.4583, 0.9167, 0.4702, 0.9167, 0.4702, 0.9286, 0.4583, 0.9286, 0.4583, 0.9286, 0.4702, 0.9286, 0.4702, 0.9405, 0.4583, 0.9405, 0.4583, 0.9405, 0.4702, 0.9405, 0.4702, 0.9524, 0.4583, 0.9524, 0.4583, 0.9524, 0.4702, 0.9524, 0.4702, 0.9643, 0.4583, 0.9643, 0.4583, 0.9643, 0.4702, 0.9643, 0.4702, 0.9762, 0.4583, 0.9762, 0.4583, 0.9762, 0.4702, 0.9762, 0.4702, 0.9881, 0.4583, 0.9881, 0.4702, 0.75, 0.4821, 0.75, 0.4821, 0.7619, 0.4702, 0.7619, 0.4702, 0.7619, 0.4821, 0.7619, 0.4821, 0.7738, 0.4702, 0.7738, 0.4702, 0.7738, 0.4821, 0.7738, 0.4821, 0.7857, 0.4702, 0.7857, 0.4702, 0.7857, 0.4821, 0.7857, 0.4821, 0.7976, 0.4702, 0.7976, 0.4702, 0.7976, 0.4821, 0.7976, 0.4821, 0.8095, 0.4702, 0.8095, 0.4702, 0.8095, 0.4821, 0.8095, 0.4821, 0.8214, 0.4702, 0.8214, 0.4702, 0.8214, 0.4821, 0.8214, 0.4821, 0.8333, 0.4702, 0.8333, 0.4702, 0.9167, 0.4583, 0.9167, 0.4583, 0.9167, 0.4702, 0.9167, 0.494, 0.9167, 0.4821, 0.9167, 0.4821, 0.9167, 0.494, 0.9167, 0.4702, 0.8333, 0.4821, 0.8333, 0.4821, 0.8333, 0.4702, 0.8333, 0.5179, 0.9167, 0.506, 0.9167, 0.506, 0.9167, 0.5179, 0.9167, 0.4702, 0.9167, 0.4821, 0.9167, 0.4821, 0.9286, 0.4702, 0.9286, 0.4702, 0.9286, 0.4821, 0.9286, 0.4821, 0.9405, 0.4702, 0.9405, 0.4702, 0.9405, 0.4821, 0.9405, 0.4821, 0.9524, 0.4702, 0.9524, 0.4702, 0.9524, 0.4821, 0.9524, 0.4821, 0.9643, 0.4702, 0.9643, 0.4702, 0.9643, 0.4821, 0.9643, 0.4821, 0.9762, 0.4702, 0.9762, 0.4702, 0.9762, 0.4821, 0.9762, 0.4821, 0.9881, 0.4702, 0.9881, 0.4821, 0.75, 0.494, 0.75, 0.494, 0.7619, 0.4821, 0.7619, 0.4821, 0.7619, 0.494, 0.7619, 0.494, 0.7738, 0.4821, 0.7738, 0.4821, 0.7738, 0.494, 0.7738, 0.494, 0.7857, 0.4821, 0.7857, 0.4821, 0.7857, 0.494, 0.7857, 0.494, 0.7976, 0.4821, 0.7976, 0.4821, 0.7976, 0.494, 0.7976, 0.494, 0.8095, 0.4821, 0.8095, 0.5417, 0.9167, 0.5298, 0.9167, 0.5298, 0.9167, 0.5417, 0.9167, 0.5179, 0.8333, 0.5298, 0.8333, 0.5298, 0.8333, 0.5179, 0.8333, 0.506, 0.8929, 0.506, 0.881, 0.506, 0.881, 0.506, 0.8929, 0.494, 0.8095, 0.506, 0.8095, 0.506, 0.8095, 0.494, 0.8095, 0.506, 0.881, 0.506, 0.869, 0.506, 0.869, 0.506, 0.881, 0.4583, 0.9167, 0.4583, 0.9048, 0.4583, 0.9048, 0.4583, 0.9167, 0.506, 0.869, 0.506, 0.8571, 0.506, 0.8571, 0.506, 0.869, 0.5417, 0.9048, 0.5417, 0.9167, 0.5417, 0.9167, 0.5417, 0.9048, 0.4583, 0.9048, 0.4583, 0.8929, 0.4583, 0.8929, 0.4583, 0.9048, 0.4821, 0.9167, 0.494, 0.9167, 0.494, 0.9286, 0.4821, 0.9286, 0.4821, 0.9286, 0.494, 0.9286, 0.494, 0.9405, 0.4821, 0.9405, 0.4821, 0.9405, 0.494, 0.9405, 0.494, 0.9524, 0.4821, 0.9524, 0.4821, 0.9524, 0.494, 0.9524, 0.494, 0.9643, 0.4821, 0.9643, 0.4821, 0.9643, 0.494, 0.9643, 0.494, 0.9762, 0.4821, 0.9762, 0.4821, 0.9762, 0.494, 0.9762, 0.494, 0.9881, 0.4821, 0.9881, 0.494, 0.75, 0.506, 0.75, 0.506, 0.7619, 0.494, 0.7619, 0.494, 0.7619, 0.506, 0.7619, 0.506, 0.7738, 0.494, 0.7738, 0.494, 0.7738, 0.506, 0.7738, 0.506, 0.7857, 0.494, 0.7857, 0.494, 0.7857, 0.506, 0.7857, 0.506, 0.7976, 0.494, 0.7976, 0.494, 0.7976, 0.506, 0.7976, 0.506, 0.8095, 0.494, 0.8095, 0.5417, 0.8929, 0.5417, 0.9048, 0.5417, 0.9048, 0.5417, 0.8929, 0.4583, 0.8929, 0.4583, 0.881, 0.4583, 0.881, 0.4583, 0.8929, 0.5417, 0.881, 0.5417, 0.8929, 0.5417, 0.8929, 0.5417, 0.881, 0.4821, 0.9167, 0.4702, 0.9167, 0.4702, 0.9167, 0.4821, 0.9167, 0.494, 0.8571, 0.506, 0.8571, 0.506, 0.869, 0.494, 0.869, 0.494, 0.869, 0.506, 0.869, 0.506, 0.881, 0.494, 0.881, 0.494, 0.881, 0.506, 0.881, 0.506, 0.8929, 0.494, 0.8929, 0.4583, 0.8333, 0.4702, 0.8333, 0.4702, 0.8333, 0.4583, 0.8333, 0.506, 0.9167, 0.494, 0.9167, 0.494, 0.9167, 0.506, 0.9167, 0.494, 0.9167, 0.506, 0.9167, 0.506, 0.9286, 0.494, 0.9286, 0.494, 0.9286, 0.506, 0.9286, 0.506, 0.9405, 0.494, 0.9405, 0.494, 0.9405, 0.506, 0.9405, 0.506, 0.9524, 0.494, 0.9524, 0.494, 0.9524, 0.506, 0.9524, 0.506, 0.9643, 0.494, 0.9643, 0.494, 0.9643, 0.506, 0.9643, 0.506, 0.9762, 0.494, 0.9762, 0.494, 0.9762, 0.506, 0.9762, 0.506, 0.9881, 0.494, 0.9881, 0.506, 0.75, 0.5179, 0.75, 0.5179, 0.7619, 0.506, 0.7619, 0.506, 0.7619, 0.5179, 0.7619, 0.5179, 0.7738, 0.506, 0.7738, 0.506, 0.7738, 0.5179, 0.7738, 0.5179, 0.7857, 0.506, 0.7857, 0.506, 0.7857, 0.5179, 0.7857, 0.5179, 0.7976, 0.506, 0.7976, 0.506, 0.7976, 0.5179, 0.7976, 0.5179, 0.8095, 0.506, 0.8095, 0.506, 0.8095, 0.5179, 0.8095, 0.5179, 0.8214, 0.506, 0.8214, 0.506, 0.8214, 0.5179, 0.8214, 0.5179, 0.8333, 0.506, 0.8333, 0.4583, 0.881, 0.4583, 0.869, 0.4583, 0.869, 0.4583, 0.881, 0.5298, 0.9167, 0.5179, 0.9167, 0.5179, 0.9167, 0.5298, 0.9167, 0.506, 0.8333, 0.5179, 0.8333, 0.5179, 0.8333, 0.506, 0.8333, 0.506, 0.8214, 0.506, 0.8333, 0.506, 0.8333, 0.506, 0.8214, 0.5417, 0.869, 0.5417, 0.881, 0.5417, 0.881, 0.5417, 0.869, 0.5298, 0.8333, 0.5417, 0.8333, 0.5417, 0.8333, 0.5298, 0.8333, 0.4583, 0.869, 0.4583, 0.8571, 0.4583, 0.8571, 0.4583, 0.869, 0.506, 0.9167, 0.5179, 0.9167, 0.5179, 0.9286, 0.506, 0.9286, 0.506, 0.9286, 0.5179, 0.9286, 0.5179, 0.9405, 0.506, 0.9405, 0.506, 0.9405, 0.5179, 0.9405, 0.5179, 0.9524, 0.506, 0.9524, 0.506, 0.9524, 0.5179, 0.9524, 0.5179, 0.9643, 0.506, 0.9643, 0.506, 0.9643, 0.5179, 0.9643, 0.5179, 0.9762, 0.506, 0.9762, 0.506, 0.9762, 0.5179, 0.9762, 0.5179, 0.9881, 0.506, 0.9881, 0.5179, 0.75, 0.5298, 0.75, 0.5298, 0.7619, 0.5179, 0.7619, 0.5179, 0.7619, 0.5298, 0.7619, 0.5298, 0.7738, 0.5179, 0.7738, 0.5179, 0.7738, 0.5298, 0.7738, 0.5298, 0.7857, 0.5179, 0.7857, 0.5179, 0.7857, 0.5298, 0.7857, 0.5298, 0.7976, 0.5179, 0.7976, 0.5179, 0.7976, 0.5298, 0.7976, 0.5298, 0.8095, 0.5179, 0.8095, 0.5179, 0.8095, 0.5298, 0.8095, 0.5298, 0.8214, 0.5179, 0.8214, 0.5179, 0.8214, 0.5298, 0.8214, 0.5298, 0.8333, 0.5179, 0.8333, 0.506, 0.8095, 0.506, 0.8214, 0.506, 0.8214, 0.506, 0.8095, 0.5417, 0.8571, 0.5417, 0.869, 0.5417, 0.869, 0.5417, 0.8571, 0.494, 0.8929, 0.506, 0.8929, 0.506, 0.8929, 0.494, 0.8929, 0.4583, 0.8571, 0.4583, 0.8452, 0.4583, 0.8452, 0.4583, 0.8571, 0.4821, 0.8095, 0.494, 0.8095, 0.494, 0.8095, 0.4821, 0.8095, 0.4821, 0.8333, 0.4821, 0.8214, 0.4821, 0.8214, 0.4821, 0.8333, 0.5417, 0.8452, 0.5417, 0.8571, 0.5417, 0.8571, 0.5417, 0.8452, 0.5179, 0.9167, 0.5298, 0.9167, 0.5298, 0.9286, 0.5179, 0.9286, 0.5179, 0.9286, 0.5298, 0.9286, 0.5298, 0.9405, 0.5179, 0.9405, 0.5179, 0.9405, 0.5298, 0.9405, 0.5298, 0.9524, 0.5179, 0.9524, 0.5179, 0.9524, 0.5298, 0.9524, 0.5298, 0.9643, 0.5179, 0.9643, 0.5179, 0.9643, 0.5298, 0.9643, 0.5298, 0.9762, 0.5179, 0.9762, 0.5179, 0.9762, 0.5298, 0.9762, 0.5298, 0.9881, 0.5179, 0.9881, 0.5298, 0.75, 0.5417, 0.75, 0.5417, 0.7619, 0.5298, 0.7619, 0.5298, 0.7619, 0.5417, 0.7619, 0.5417, 0.7738, 0.5298, 0.7738, 0.5298, 0.7738, 0.5417, 0.7738, 0.5417, 0.7857, 0.5298, 0.7857, 0.5298, 0.7857, 0.5417, 0.7857, 0.5417, 0.7976, 0.5298, 0.7976, 0.5298, 0.7976, 0.5417, 0.7976, 0.5417, 0.8095, 0.5298, 0.8095, 0.5298, 0.8095, 0.5417, 0.8095, 0.5417, 0.8214, 0.5298, 0.8214, 0.5298, 0.8214, 0.5417, 0.8214, 0.5417, 0.8333, 0.5298, 0.8333, 0.4583, 0.8452, 0.4583, 0.8333, 0.4583, 0.8333, 0.4583, 0.8452, 0.494, 0.881, 0.494, 0.8929, 0.494, 0.8929, 0.494, 0.881, 0.4821, 0.8214, 0.4821, 0.8095, 0.4821, 0.8095, 0.4821, 0.8214, 0.5417, 0.8333, 0.5417, 0.8452, 0.5417, 0.8452, 0.5417, 0.8333, 0.494, 0.869, 0.494, 0.881, 0.494, 0.881, 0.494, 0.869, 0.506, 0.8571, 0.494, 0.8571, 0.494, 0.8571, 0.506, 0.8571, 0.494, 0.8571, 0.494, 0.869, 0.494, 0.869, 0.494, 0.8571, 0.5298, 0.9167, 0.5417, 0.9167, 0.5417, 0.9286, 0.5298, 0.9286, 0.5298, 0.9286, 0.5417, 0.9286, 0.5417, 0.9405, 0.5298, 0.9405, 0.5298, 0.9405, 0.5417, 0.9405, 0.5417, 0.9524, 0.5298, 0.9524, 0.5298, 0.9524, 0.5417, 0.9524, 0.5417, 0.9643, 0.5298, 0.9643, 0.5298, 0.9643, 0.5417, 0.9643, 0.5417, 0.9762, 0.5298, 0.9762, 0.5298, 0.9762, 0.5417, 0.9762, 0.5417, 0.9881, 0.5298, 0.9881, 0.5417, 0.75, 0.5536, 0.75, 0.5536, 0.7619, 0.5417, 0.7619, 0.5417, 0.7619, 0.5536, 0.7619, 0.5536, 0.7738, 0.5417, 0.7738, 0.5417, 0.7738, 0.5536, 0.7738, 0.5536, 0.7857, 0.5417, 0.7857, 0.5417, 0.7857, 0.5536, 0.7857, 0.5536, 0.7976, 0.5417, 0.7976, 0.5417, 0.7976, 0.5536, 0.7976, 0.5536, 0.8095, 0.5417, 0.8095, 0.5417, 0.8095, 0.5536, 0.8095, 0.5536, 0.8214, 0.5417, 0.8214, 0.5417, 0.8214, 0.5536, 0.8214, 0.5536, 0.8333, 0.5417, 0.8333, 0.5417, 0.8333, 0.5536, 0.8333, 0.5536, 0.8452, 0.5417, 0.8452, 0.5417, 0.8452, 0.5536, 0.8452, 0.5536, 0.8571, 0.5417, 0.8571, 0.5417, 0.8571, 0.5536, 0.8571, 0.5536, 0.869, 0.5417, 0.869, 0.5417, 0.869, 0.5536, 0.869, 0.5536, 0.881, 0.5417, 0.881, 0.5417, 0.881, 0.5536, 0.881, 0.5536, 0.8929, 0.5417, 0.8929, 0.5417, 0.8929, 0.5536, 0.8929, 0.5536, 0.9048, 0.5417, 0.9048, 0.5417, 0.9048, 0.5536, 0.9048, 0.5536, 0.9167, 0.5417, 0.9167, 0.5417, 0.9167, 0.5536, 0.9167, 0.5536, 0.9286, 0.5417, 0.9286, 0.5417, 0.9286, 0.5536, 0.9286, 0.5536, 0.9405, 0.5417, 0.9405, 0.5417, 0.9405, 0.5536, 0.9405, 0.5536, 0.9524, 0.5417, 0.9524, 0.5417, 0.9524, 0.5536, 0.9524, 0.5536, 0.9643, 0.5417, 0.9643, 0.5417, 0.9643, 0.5536, 0.9643, 0.5536, 0.9762, 0.5417, 0.9762, 0.5417, 0.9762, 0.5536, 0.9762, 0.5536, 0.9881, 0.5417, 0.9881, 0.5536, 0.75, 0.5655, 0.75, 0.5655, 0.7619, 0.5536, 0.7619, 0.5536, 0.7619, 0.5655, 0.7619, 0.5655, 0.7738, 0.5536, 0.7738, 0.5536, 0.7738, 0.5655, 0.7738, 0.5655, 0.7857, 0.5536, 0.7857, 0.5536, 0.7857, 0.5655, 0.7857, 0.5655, 0.7976, 0.5536, 0.7976, 0.5536, 0.7976, 0.5655, 0.7976, 0.5655, 0.8095, 0.5536, 0.8095, 0.5536, 0.8095, 0.5655, 0.8095, 0.5655, 0.8214, 0.5536, 0.8214, 0.5536, 0.8214, 0.5655, 0.8214, 0.5655, 0.8333, 0.5536, 0.8333, 0.5536, 0.8333, 0.5655, 0.8333, 0.5655, 0.8452, 0.5536, 0.8452, 0.5536, 0.8452, 0.5655, 0.8452, 0.5655, 0.8571, 0.5536, 0.8571, 0.5536, 0.8571, 0.5655, 0.8571, 0.5655, 0.869, 0.5536, 0.869, 0.5536, 0.869, 0.5655, 0.869, 0.5655, 0.881, 0.5536, 0.881, 0.5536, 0.881, 0.5655, 0.881, 0.5655, 0.8929, 0.5536, 0.8929, 0.5536, 0.8929, 0.5655, 0.8929, 0.5655, 0.9048, 0.5536, 0.9048, 0.5536, 0.9048, 0.5655, 0.9048, 0.5655, 0.9167, 0.5536, 0.9167, 0.5536, 0.9167, 0.5655, 0.9167, 0.5655, 0.9286, 0.5536, 0.9286, 0.5536, 0.9286, 0.5655, 0.9286, 0.5655, 0.9405, 0.5536, 0.9405, 0.5536, 0.9405, 0.5655, 0.9405, 0.5655, 0.9524, 0.5536, 0.9524, 0.5536, 0.9524, 0.5655, 0.9524, 0.5655, 0.9643, 0.5536, 0.9643, 0.5536, 0.9643, 0.5655, 0.9643, 0.5655, 0.9762, 0.5536, 0.9762, 0.5536, 0.9762, 0.5655, 0.9762, 0.5655, 0.9881, 0.5536, 0.9881, 0.5655, 0.75, 0.5774, 0.75, 0.5774, 0.7619, 0.5655, 0.7619, 0.5655, 0.7619, 0.5774, 0.7619, 0.5774, 0.7738, 0.5655, 0.7738, 0.5655, 0.7738, 0.5774, 0.7738, 0.5774, 0.7857, 0.5655, 0.7857, 0.5655, 0.7857, 0.5774, 0.7857, 0.5774, 0.7976, 0.5655, 0.7976, 0.5655, 0.7976, 0.5774, 0.7976, 0.5774, 0.8095, 0.5655, 0.8095, 0.5655, 0.8095, 0.5774, 0.8095, 0.5774, 0.8214, 0.5655, 0.8214, 0.5655, 0.8214, 0.5774, 0.8214, 0.5774, 0.8333, 0.5655, 0.8333, 0.5655, 0.8333, 0.5774, 0.8333, 0.5774, 0.8452, 0.5655, 0.8452, 0.5655, 0.8452, 0.5774, 0.8452, 0.5774, 0.8571, 0.5655, 0.8571, 0.5655, 0.8571, 0.5774, 0.8571, 0.5774, 0.869, 0.5655, 0.869, 0.5655, 0.869, 0.5774, 0.869, 0.5774, 0.881, 0.5655, 0.881, 0.5655, 0.881, 0.5774, 0.881, 0.5774, 0.8929, 0.5655, 0.8929, 0.5655, 0.8929, 0.5774, 0.8929, 0.5774, 0.9048, 0.5655, 0.9048, 0.5655, 0.9048, 0.5774, 0.9048, 0.5774, 0.9167, 0.5655, 0.9167, 0.5655, 0.9167, 0.5774, 0.9167, 0.5774, 0.9286, 0.5655, 0.9286, 0.5655, 0.9286, 0.5774, 0.9286, 0.5774, 0.9405, 0.5655, 0.9405, 0.5655, 0.9405, 0.5774, 0.9405, 0.5774, 0.9524, 0.5655, 0.9524, 0.5655, 0.9524, 0.5774, 0.9524, 0.5774, 0.9643, 0.5655, 0.9643, 0.5655, 0.9643, 0.5774, 0.9643, 0.5774, 0.9762, 0.5655, 0.9762, 0.5655, 0.9762, 0.5774, 0.9762, 0.5774, 0.9881, 0.5655, 0.9881, 0.5774, 0.75, 0.5893, 0.75, 0.5893, 0.7619, 0.5774, 0.7619, 0.5774, 0.7619, 0.5893, 0.7619, 0.5893, 0.7738, 0.5774, 0.7738, 0.5774, 0.7738, 0.5893, 0.7738, 0.5893, 0.7857, 0.5774, 0.7857, 0.5774, 0.7857, 0.5893, 0.7857, 0.5893, 0.7976, 0.5774, 0.7976, 0.5774, 0.7976, 0.5893, 0.7976, 0.5893, 0.8095, 0.5774, 0.8095, 0.5774, 0.8095, 0.5893, 0.8095, 0.5893, 0.8214, 0.5774, 0.8214, 0.5774, 0.8214, 0.5893, 0.8214, 0.5893, 0.8333, 0.5774, 0.8333, 0.5774, 0.8333, 0.5893, 0.8333, 0.5893, 0.8452, 0.5774, 0.8452, 0.5774, 0.8452, 0.5893, 0.8452, 0.5893, 0.8571, 0.5774, 0.8571, 0.5774, 0.8571, 0.5893, 0.8571, 0.5893, 0.869, 0.5774, 0.869, 0.5774, 0.869, 0.5893, 0.869, 0.5893, 0.881, 0.5774, 0.881, 0.5774, 0.881, 0.5893, 0.881, 0.5893, 0.8929, 0.5774, 0.8929, 0.5774, 0.8929, 0.5893, 0.8929, 0.5893, 0.9048, 0.5774, 0.9048, 0.5774, 0.9048, 0.5893, 0.9048, 0.5893, 0.9167, 0.5774, 0.9167, 0.5774, 0.9167, 0.5893, 0.9167, 0.5893, 0.9286, 0.5774, 0.9286, 0.5774, 0.9286, 0.5893, 0.9286, 0.5893, 0.9405, 0.5774, 0.9405, 0.5774, 0.9405, 0.5893, 0.9405, 0.5893, 0.9524, 0.5774, 0.9524, 0.5774, 0.9524, 0.5893, 0.9524, 0.5893, 0.9643, 0.5774, 0.9643, 0.5774, 0.9643, 0.5893, 0.9643, 0.5893, 0.9762, 0.5774, 0.9762, 0.5774, 0.9762, 0.5893, 0.9762, 0.5893, 0.9881, 0.5774, 0.9881, 0.5893, 0.75, 0.6012, 0.75, 0.6012, 0.7619, 0.5893, 0.7619, 0.5893, 0.7619, 0.6012, 0.7619, 0.6012, 0.7738, 0.5893, 0.7738, 0.5893, 0.7738, 0.6012, 0.7738, 0.6012, 0.7857, 0.5893, 0.7857, 0.5893, 0.7857, 0.6012, 0.7857, 0.6012, 0.7976, 0.5893, 0.7976, 0.5893, 0.7976, 0.6012, 0.7976, 0.6012, 0.8095, 0.5893, 0.8095, 0.5893, 0.8095, 0.6012, 0.8095, 0.6012, 0.8214, 0.5893, 0.8214, 0.5893, 0.8214, 0.6012, 0.8214, 0.6012, 0.8333, 0.5893, 0.8333, 0.5893, 0.8333, 0.6012, 0.8333, 0.6012, 0.8452, 0.5893, 0.8452, 0.5893, 0.8452, 0.6012, 0.8452, 0.6012, 0.8571, 0.5893, 0.8571, 0.5893, 0.8571, 0.6012, 0.8571, 0.6012, 0.869, 0.5893, 0.869, 0.5893, 0.869, 0.6012, 0.869, 0.6012, 0.881, 0.5893, 0.881, 0.5893, 0.881, 0.6012, 0.881, 0.6012, 0.8929, 0.5893, 0.8929, 0.5893, 0.8929, 0.6012, 0.8929, 0.6012, 0.9048, 0.5893, 0.9048, 0.5893, 0.9048, 0.6012, 0.9048, 0.6012, 0.9167, 0.5893, 0.9167, 0.5893, 0.9167, 0.6012, 0.9167, 0.6012, 0.9286, 0.5893, 0.9286, 0.5893, 0.9286, 0.6012, 0.9286, 0.6012, 0.9405, 0.5893, 0.9405, 0.5893, 0.9405, 0.6012, 0.9405, 0.6012, 0.9524, 0.5893, 0.9524, 0.5893, 0.9524, 0.6012, 0.9524, 0.6012, 0.9643, 0.5893, 0.9643, 0.5893, 0.9643, 0.6012, 0.9643, 0.6012, 0.9762, 0.5893, 0.9762, 0.5893, 0.9762, 0.6012, 0.9762, 0.6012, 0.9881, 0.5893, 0.9881, 0.6012, 0.75, 0.6131, 0.75, 0.6131, 0.7619, 0.6012, 0.7619, 0.6012, 0.7619, 0.6131, 0.7619, 0.6131, 0.7738, 0.6012, 0.7738, 0.6012, 0.7738, 0.6131, 0.7738, 0.6131, 0.7857, 0.6012, 0.7857, 0.6012, 0.7857, 0.6131, 0.7857, 0.6131, 0.7976, 0.6012, 0.7976, 0.6012, 0.7976, 0.6131, 0.7976, 0.6131, 0.8095, 0.6012, 0.8095, 0.6012, 0.8095, 0.6131, 0.8095, 0.6131, 0.8214, 0.6012, 0.8214, 0.6012, 0.8214, 0.6131, 0.8214, 0.6131, 0.8333, 0.6012, 0.8333, 0.6012, 0.8333, 0.6131, 0.8333, 0.6131, 0.8452, 0.6012, 0.8452, 0.6012, 0.8452, 0.6131, 0.8452, 0.6131, 0.8571, 0.6012, 0.8571, 0.6012, 0.8571, 0.6131, 0.8571, 0.6131, 0.869, 0.6012, 0.869, 0.6012, 0.869, 0.6131, 0.869, 0.6131, 0.881, 0.6012, 0.881, 0.6012, 0.881, 0.6131, 0.881, 0.6131, 0.8929, 0.6012, 0.8929, 0.6012, 0.8929, 0.6131, 0.8929, 0.6131, 0.9048, 0.6012, 0.9048, 0.6012, 0.9048, 0.6131, 0.9048, 0.6131, 0.9167, 0.6012, 0.9167, 0.6012, 0.9167, 0.6131, 0.9167, 0.6131, 0.9286, 0.6012, 0.9286, 0.6012, 0.9286, 0.6131, 0.9286, 0.6131, 0.9405, 0.6012, 0.9405, 0.6012, 0.9405, 0.6131, 0.9405, 0.6131, 0.9524, 0.6012, 0.9524, 0.6012, 0.9524, 0.6131, 0.9524, 0.6131, 0.9643, 0.6012, 0.9643, 0.6012, 0.9643, 0.6131, 0.9643, 0.6131, 0.9762, 0.6012, 0.9762, 0.6012, 0.9762, 0.6131, 0.9762, 0.6131, 0.9881, 0.6012, 0.9881, 0.6131, 0.75, 0.625, 0.75, 0.625, 0.7619, 0.6131, 0.7619, 0.6131, 0.7619, 0.625, 0.7619, 0.625, 0.7738, 0.6131, 0.7738, 0.6131, 0.7738, 0.625, 0.7738, 0.625, 0.7857, 0.6131, 0.7857, 0.6131, 0.7857, 0.625, 0.7857, 0.625, 0.7976, 0.6131, 0.7976, 0.6131, 0.7976, 0.625, 0.7976, 0.625, 0.8095, 0.6131, 0.8095, 0.6131, 0.8095, 0.625, 0.8095, 0.625, 0.8214, 0.6131, 0.8214, 0.6131, 0.8214, 0.625, 0.8214, 0.625, 0.8333, 0.6131, 0.8333, 0.6131, 0.8333, 0.625, 0.8333, 0.625, 0.8452, 0.6131, 0.8452, 0.6131, 0.8452, 0.625, 0.8452, 0.625, 0.8571, 0.6131, 0.8571, 0.6131, 0.8571, 0.625, 0.8571, 0.625, 0.869, 0.6131, 0.869, 0.6131, 0.869, 0.625, 0.869, 0.625, 0.881, 0.6131, 0.881, 0.6131, 0.881, 0.625, 0.881, 0.625, 0.8929, 0.6131, 0.8929, 0.6131, 0.8929, 0.625, 0.8929, 0.625, 0.9048, 0.6131, 0.9048, 0.6131, 0.9048, 0.625, 0.9048, 0.625, 0.9167, 0.6131, 0.9167, 0.6131, 0.9167, 0.625, 0.9167, 0.625, 0.9286, 0.6131, 0.9286, 0.6131, 0.9286, 0.625, 0.9286, 0.625, 0.9405, 0.6131, 0.9405, 0.6131, 0.9405, 0.625, 0.9405, 0.625, 0.9524, 0.6131, 0.9524, 0.6131, 0.9524, 0.625, 0.9524, 0.625, 0.9643, 0.6131, 0.9643, 0.6131, 0.9643, 0.625, 0.9643, 0.625, 0.9762, 0.6131, 0.9762, 0.6131, 0.9762, 0.625, 0.9762, 0.625, 0.9881, 0.6131, 0.9881, 0.4583, 0.8333, 0.4702, 0.8333, 0.4702, 0.8452, 0.4583, 0.8452, 0.4583, 0.8452, 0.4702, 0.8452, 0.4702, 0.8571, 0.4583, 0.8571, 0.4583, 0.8571, 0.4702, 0.8571, 0.4702, 0.869, 0.4583, 0.869, 0.4583, 0.869, 0.4702, 0.869, 0.4702, 0.881, 0.4583, 0.881, 0.4583, 0.881, 0.4702, 0.881, 0.4702, 0.8929, 0.4583, 0.8929, 0.4583, 0.8929, 0.4702, 0.8929, 0.4702, 0.9048, 0.4583, 0.9048, 0.4583, 0.9048, 0.4702, 0.9048, 0.4702, 0.9167, 0.4583, 0.9167, 0.4702, 0.8333, 0.4821, 0.8333, 0.4821, 0.8452, 0.4702, 0.8452, 0.4702, 0.8452, 0.4821, 0.8452, 0.4821, 0.8571, 0.4702, 0.8571, 0.4702, 0.8571, 0.4821, 0.8571, 0.4821, 0.869, 0.4702, 0.869, 0.4702, 0.869, 0.4821, 0.869, 0.4821, 0.881, 0.4702, 0.881, 0.4702, 0.881, 0.4821, 0.881, 0.4821, 0.8929, 0.4702, 0.8929, 0.4702, 0.8929, 0.4821, 0.8929, 0.4821, 0.9048, 0.4702, 0.9048, 0.4702, 0.9048, 0.4821, 0.9048, 0.4821, 0.9167, 0.4702, 0.9167, 0.4821, 0.8095, 0.494, 0.8095, 0.494, 0.8214, 0.4821, 0.8214, 0.4821, 0.8214, 0.494, 0.8214, 0.494, 0.8333, 0.4821, 0.8333, 0.4821, 0.8333, 0.494, 0.8333, 0.494, 0.8452, 0.4821, 0.8452, 0.4821, 0.8452, 0.494, 0.8452, 0.494, 0.8571, 0.4821, 0.8571, 0.4821, 0.8571, 0.494, 0.8571, 0.494, 0.869, 0.4821, 0.869, 0.4821, 0.869, 0.494, 0.869, 0.494, 0.881, 0.4821, 0.881, 0.4821, 0.881, 0.494, 0.881, 0.494, 0.8929, 0.4821, 0.8929, 0.4821, 0.8929, 0.494, 0.8929, 0.494, 0.9048, 0.4821, 0.9048, 0.4821, 0.9048, 0.494, 0.9048, 0.494, 0.9167, 0.4821, 0.9167, 0.494, 0.8095, 0.506, 0.8095, 0.506, 0.8214, 0.494, 0.8214, 0.494, 0.8214, 0.506, 0.8214, 0.506, 0.8333, 0.494, 0.8333, 0.494, 0.8333, 0.506, 0.8333, 0.506, 0.8452, 0.494, 0.8452, 0.494, 0.8452, 0.506, 0.8452, 0.506, 0.8571, 0.494, 0.8571, 0.494, 0.8929, 0.506, 0.8929, 0.506, 0.9048, 0.494, 0.9048, 0.494, 0.9048, 0.506, 0.9048, 0.506, 0.9167, 0.494, 0.9167, 0.506, 0.8333, 0.5179, 0.8333, 0.5179, 0.8452, 0.506, 0.8452, 0.506, 0.8452, 0.5179, 0.8452, 0.5179, 0.8571, 0.506, 0.8571, 0.506, 0.8571, 0.5179, 0.8571, 0.5179, 0.869, 0.506, 0.869, 0.506, 0.869, 0.5179, 0.869, 0.5179, 0.881, 0.506, 0.881, 0.506, 0.881, 0.5179, 0.881, 0.5179, 0.8929, 0.506, 0.8929, 0.506, 0.8929, 0.5179, 0.8929, 0.5179, 0.9048, 0.506, 0.9048, 0.506, 0.9048, 0.5179, 0.9048, 0.5179, 0.9167, 0.506, 0.9167, 0.5179, 0.8333, 0.5298, 0.8333, 0.5298, 0.8452, 0.5179, 0.8452, 0.5179, 0.8452, 0.5298, 0.8452, 0.5298, 0.8571, 0.5179, 0.8571, 0.5179, 0.8571, 0.5298, 0.8571, 0.5298, 0.869, 0.5179, 0.869, 0.5179, 0.869, 0.5298, 0.869, 0.5298, 0.881, 0.5179, 0.881, 0.5179, 0.881, 0.5298, 0.881, 0.5298, 0.8929, 0.5179, 0.8929, 0.5179, 0.8929, 0.5298, 0.8929, 0.5298, 0.9048, 0.5179, 0.9048, 0.5179, 0.9048, 0.5298, 0.9048, 0.5298, 0.9167, 0.5179, 0.9167, 0.5298, 0.8333, 0.5417, 0.8333, 0.5417, 0.8452, 0.5298, 0.8452, 0.5298, 0.8452, 0.5417, 0.8452, 0.5417, 0.8571, 0.5298, 0.8571, 0.5298, 0.8571, 0.5417, 0.8571, 0.5417, 0.869, 0.5298, 0.869, 0.5298, 0.869, 0.5417, 0.869, 0.5417, 0.881, 0.5298, 0.881, 0.5298, 0.881, 0.5417, 0.881, 0.5417, 0.8929, 0.5298, 0.8929, 0.5298, 0.8929, 0.5417, 0.8929, 0.5417, 0.9048, 0.5298, 0.9048, 0.5298, 0.9048, 0.5417, 0.9048, 0.5417, 0.9167, 0.5298, 0.9167])
me_cube.materials.append(mat_material)
me_cube.use_mirror_vertex_groups = False
me_cube.update()

# ---- objects
ob_cube = bpy.data.objects.new('Cube', me_cube)
ob_light = bpy.data.objects.new('Light', light_light)
ob_camera = bpy.data.objects.new('Camera', cam_camera)

# ---- transforms, parenting, visibility, modifiers, constraints
ob_cube.location = (0.0, 0.0, 0.0)
ob_cube.scale = (10.0, 1.0, 10.0)
ob_cube.lock_rotations_4d = False
ob_cube.empty_display_type = 'ARROWS'
ob_cube.lineart.crease_threshold = 0.0
ob_light.location = (4.076, 1.005, 5.904)
ob_light.rotation_euler = (0.6503, 0.05522, 1.866)
ob_light.lock_rotations_4d = False
ob_light.empty_display_type = 'ARROWS'
ob_light.color = (0.0, 0.0, 0.0, 0.0)
ob_light.lineart.crease_threshold = 0.0
ob_camera.location = (7.359, -6.926, 4.958)
ob_camera.rotation_euler = (1.109, 0.0, 0.8149)
ob_camera.lock_rotations_4d = False
ob_camera.empty_display_type = 'ARROWS'
ob_camera.color = (0.0, 0.0, 0.0, 0.0)
ob_camera.display_type = 'WIRE'
ob_camera.lineart.crease_threshold = 0.0

# ---- collection membership
col_collection.objects.link(ob_cube)
col_collection.objects.link(ob_light)
col_collection.objects.link(ob_camera)

# ---- scene / render settings (as saved in the file)
scene.camera = ob_camera
scene.frame_start = 1; scene.frame_end = 250; scene.frame_set(1)
scene.render.engine = 'BLENDER_EEVEE_NEXT'
scene.cycles.sampling_pattern = 'TABULATED_SOBOL'
scene.cycles.use_light_tree = False
scene.view_settings.view_transform = 'Filmic'
bpy.context.view_layer.update()
